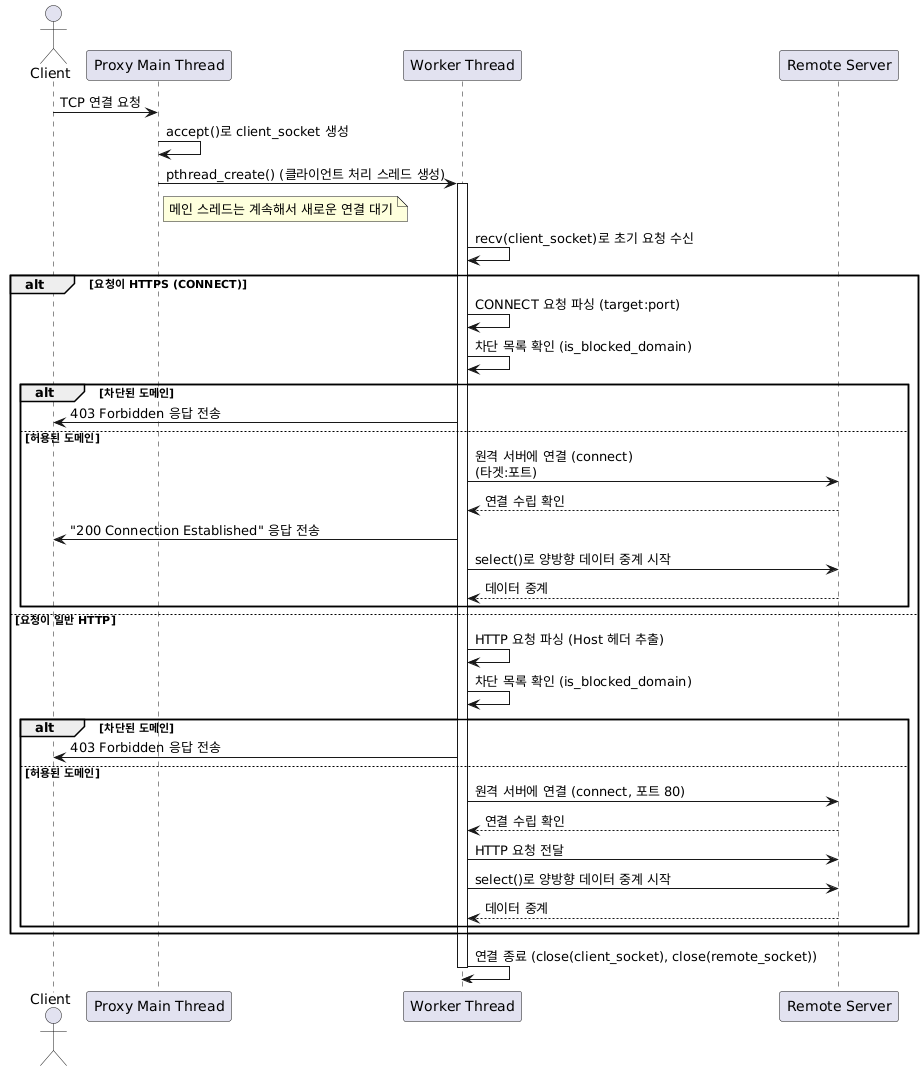

The diagram above was rendered by PlantUML. Its source (embedded in the PNG):
@startuml
actor Client as C
participant "Proxy Main Thread" as M
participant "Worker Thread" as W
participant "Remote Server" as R

C -> M: TCP 연결 요청
M -> M: accept()로 client_socket 생성
M -> W: pthread_create() (클라이언트 처리 스레드 생성)
note right of M: 메인 스레드는 계속해서 새로운 연결 대기

activate W
W -> W: recv(client_socket)로 초기 요청 수신
alt 요청이 HTTPS (CONNECT)
    W -> W: CONNECT 요청 파싱 (target:port)
    W -> W: 차단 목록 확인 (is_blocked_domain)
    alt 차단된 도메인
        W -> C: 403 Forbidden 응답 전송
    else 허용된 도메인
        W -> R: 원격 서버에 연결 (connect)\n(타겟:포트)
        R --> W: 연결 수립 확인
        W -> C: "200 Connection Established" 응답 전송
        W -> R: select()로 양방향 데이터 중계 시작
        R --> W: 데이터 중계
    end
else 요청이 일반 HTTP
    W -> W: HTTP 요청 파싱 (Host 헤더 추출)
    W -> W: 차단 목록 확인 (is_blocked_domain)
    alt 차단된 도메인
        W -> C: 403 Forbidden 응답 전송
    else 허용된 도메인
        W -> R: 원격 서버에 연결 (connect, 포트 80)
        R --> W: 연결 수립 확인
        W -> R: HTTP 요청 전달
        W -> R: select()로 양방향 데이터 중계 시작
        R --> W: 데이터 중계
    end
end
W -> W: 연결 종료 (close(client_socket), close(remote_socket))
deactivate W
@enduml